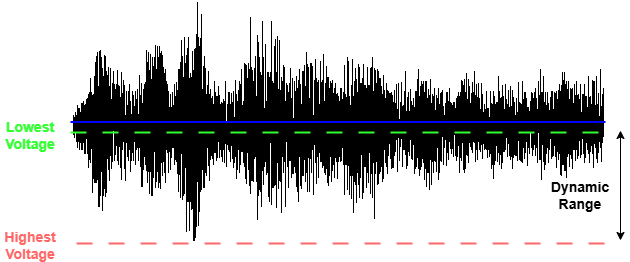

The diagram above was exported from draw.io. Its source (the exported page's mxGraphModel, read from the mxfile embedded in the PNG):
<mxGraphModel dx="1042" dy="527" grid="1" gridSize="10" guides="1" tooltips="1" connect="1" arrows="1" fold="1" page="1" pageScale="1" pageWidth="827" pageHeight="1169" math="0" shadow="0">
  <root>
    <mxCell id="0" />
    <mxCell id="1" parent="0" />
    <mxCell id="alRS65HXFh1XW1_PKHjZ-1" value="" style="shape=image;verticalLabelPosition=bottom;labelBackgroundColor=default;verticalAlign=top;aspect=fixed;imageAspect=0;image=https://myweb.liu.edu/jmeschi/audweb/b5psp.gif;" vertex="1" parent="1">
      <mxGeometry x="140" y="100" width="535" height="243" as="geometry" />
    </mxCell>
    <mxCell id="alRS65HXFh1XW1_PKHjZ-2" value="" style="endArrow=none;html=1;rounded=0;exitX=0;exitY=0.5;exitDx=0;exitDy=0;entryX=1;entryY=0.5;entryDx=0;entryDy=0;strokeWidth=2;strokeColor=#0000FF;" edge="1" parent="1" source="alRS65HXFh1XW1_PKHjZ-1" target="alRS65HXFh1XW1_PKHjZ-1">
      <mxGeometry width="50" height="50" relative="1" as="geometry">
        <mxPoint x="390" y="300" as="sourcePoint" />
        <mxPoint x="440" y="250" as="targetPoint" />
      </mxGeometry>
    </mxCell>
    <mxCell id="alRS65HXFh1XW1_PKHjZ-3" value="" style="endArrow=none;html=1;rounded=0;exitX=0;exitY=0.5;exitDx=0;exitDy=0;entryX=1;entryY=0.5;entryDx=0;entryDy=0;strokeWidth=2;strokeColor=#33FF33;dashed=1;dashPattern=8 8;" edge="1" parent="1">
      <mxGeometry width="50" height="50" relative="1" as="geometry">
        <mxPoint x="140" y="232" as="sourcePoint" />
        <mxPoint x="675" y="232" as="targetPoint" />
      </mxGeometry>
    </mxCell>
    <mxCell id="alRS65HXFh1XW1_PKHjZ-4" value="" style="endArrow=none;html=1;rounded=0;exitX=0;exitY=0.5;exitDx=0;exitDy=0;entryX=1;entryY=0.5;entryDx=0;entryDy=0;strokeWidth=2;strokeColor=#FF6666;dashed=1;dashPattern=8 8;" edge="1" parent="1">
      <mxGeometry width="50" height="50" relative="1" as="geometry">
        <mxPoint x="146" y="343" as="sourcePoint" />
        <mxPoint x="681" y="343" as="targetPoint" />
      </mxGeometry>
    </mxCell>
    <mxCell id="alRS65HXFh1XW1_PKHjZ-5" value="" style="endArrow=classic;startArrow=classic;html=1;rounded=0;" edge="1" parent="1">
      <mxGeometry width="50" height="50" relative="1" as="geometry">
        <mxPoint x="690" y="340" as="sourcePoint" />
        <mxPoint x="690" y="230" as="targetPoint" />
      </mxGeometry>
    </mxCell>
    <mxCell id="alRS65HXFh1XW1_PKHjZ-6" value="Dynamic Range" style="text;html=1;align=center;verticalAlign=middle;whiteSpace=wrap;rounded=0;fontStyle=1;fontSize=14;" vertex="1" parent="1">
      <mxGeometry x="620" y="280" width="60" height="30" as="geometry" />
    </mxCell>
    <mxCell id="alRS65HXFh1XW1_PKHjZ-7" value="Lowest Voltage" style="text;html=1;align=center;verticalAlign=middle;whiteSpace=wrap;rounded=0;fontStyle=1;fontSize=14;fontColor=#33FF33;" vertex="1" parent="1">
      <mxGeometry x="70" y="220" width="60" height="30" as="geometry" />
    </mxCell>
    <mxCell id="alRS65HXFh1XW1_PKHjZ-8" value="Highest Voltage" style="text;html=1;align=center;verticalAlign=middle;whiteSpace=wrap;rounded=0;fontStyle=1;fontSize=14;fontColor=#FF6666;" vertex="1" parent="1">
      <mxGeometry x="70" y="330" width="60" height="30" as="geometry" />
    </mxCell>
  </root>
</mxGraphModel>